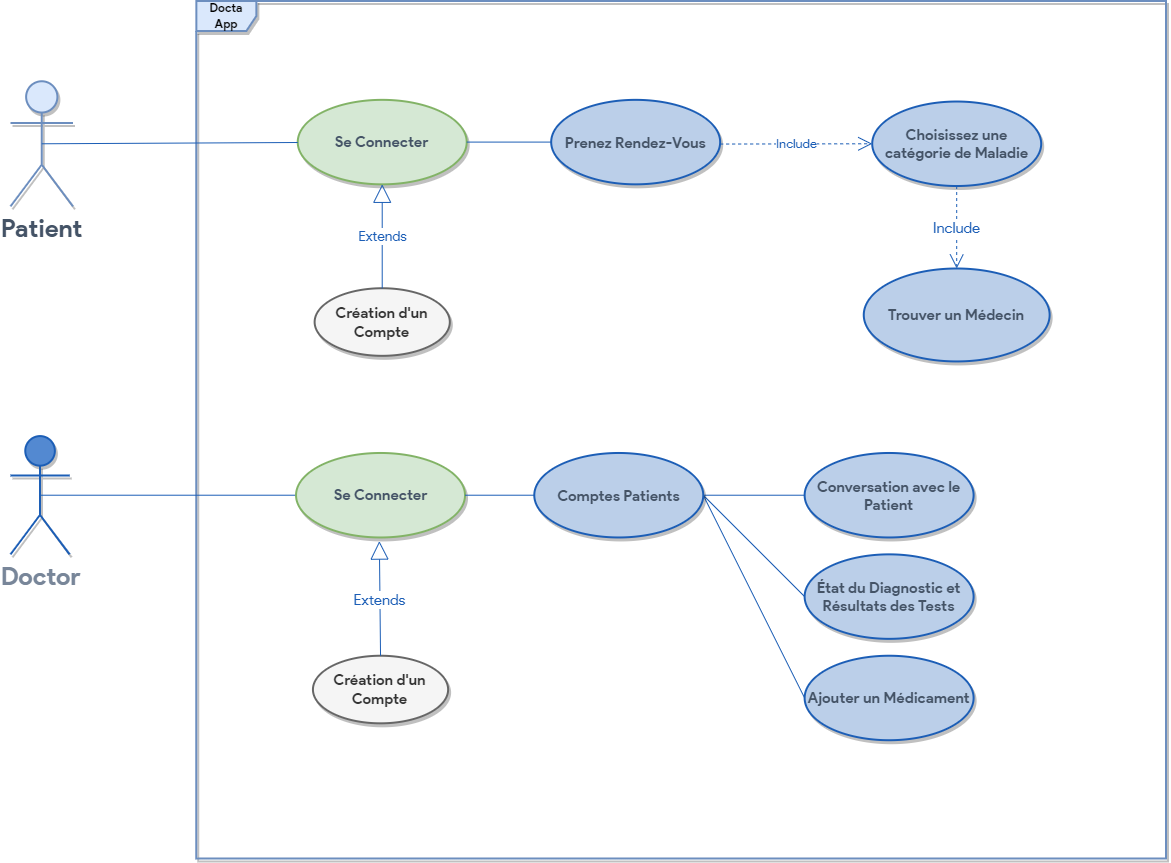

The diagram above was exported from draw.io. Its source (the exported page's mxGraphModel, read from the mxfile embedded in the PNG):
<mxGraphModel dx="2133" dy="1005" grid="1" gridSize="10" guides="1" tooltips="1" connect="1" arrows="1" fold="1" page="1" pageScale="1" pageWidth="850" pageHeight="1100" math="0" shadow="0">
  <root>
    <mxCell id="0" />
    <mxCell id="1" parent="0" />
    <mxCell id="jOAmpNGWEdJjoUzoKwU--41" value="" style="group" parent="1" vertex="1" connectable="0">
      <mxGeometry x="200" y="22.5" width="1155.6" height="857.5" as="geometry" />
    </mxCell>
    <mxCell id="jOAmpNGWEdJjoUzoKwU--2" value="&lt;font face=&quot;Product Sans&quot; data-font-src=&quot;https://fonts.googleapis.com/css?family=Product+Sans&quot;&gt;&lt;b&gt;Docta App&lt;/b&gt;&lt;/font&gt;" style="shape=umlFrame;whiteSpace=wrap;html=1;rounded=0;shadow=1;glass=0;sketch=0;fontFamily=Lucida Console;fontSize=12;fillColor=#dae8fc;strokeColor=#6C8EBF;strokeWidth=2;" parent="jOAmpNGWEdJjoUzoKwU--41" vertex="1">
      <mxGeometry x="185.86112613863995" width="969.73887386136" height="857.4999999999999" as="geometry" />
    </mxCell>
    <mxCell id="jOAmpNGWEdJjoUzoKwU--4" value="&lt;font color=&quot;#445366&quot; data-font-src=&quot;https://fonts.googleapis.com/css?family=product+sans&quot; face=&quot;product sans&quot; style=&quot;font-size: 25px;&quot;&gt;&lt;b style=&quot;&quot;&gt;Patient&lt;/b&gt;&lt;/font&gt;" style="shape=umlActor;verticalLabelPosition=bottom;verticalAlign=top;html=1;rounded=0;shadow=1;glass=0;sketch=0;fontFamily=Lucida Console;fontSize=12;strokeWidth=2;fillColor=#dae8fc;strokeColor=#6c8ebf;" parent="jOAmpNGWEdJjoUzoKwU--41" vertex="1">
      <mxGeometry y="80.25862068965517" width="62.51692424663343" height="125.03448275862068" as="geometry" />
    </mxCell>
    <mxCell id="jOAmpNGWEdJjoUzoKwU--6" value="&lt;font size=&quot;1&quot; color=&quot;#445366&quot; face=&quot;product sans&quot; style=&quot;&quot; data-font-src=&quot;https://fonts.googleapis.com/css?family=product+sans&quot;&gt;&lt;b style=&quot;font-size: 15px;&quot;&gt;Se Connecter&lt;/b&gt;&lt;/font&gt;" style="ellipse;whiteSpace=wrap;html=1;rounded=0;shadow=1;glass=0;sketch=0;fontFamily=Lucida Console;fontSize=12;strokeWidth=2;fillColor=#d5e8d4;strokeColor=#82b366;" parent="jOAmpNGWEdJjoUzoKwU--41" vertex="1">
      <mxGeometry x="287.2399222142617" y="98.84482758620689" width="168.96466012603628" height="84.48275862068965" as="geometry" />
    </mxCell>
    <mxCell id="jOAmpNGWEdJjoUzoKwU--9" value="&lt;font size=&quot;1&quot; color=&quot;#445366&quot; data-font-src=&quot;https://fonts.googleapis.com/css?family=product+sans&quot; face=&quot;product sans&quot;&gt;&lt;b style=&quot;font-size: 15px;&quot;&gt;Prenez Rendez-Vous&lt;/b&gt;&lt;/font&gt;" style="ellipse;whiteSpace=wrap;html=1;rounded=0;shadow=1;glass=0;sketch=0;fontFamily=Cairo;fontSource=https%3A%2F%2Ffonts.googleapis.com%2Fcss%3Ffamily%3DCairo;fontSize=13;strokeWidth=2;fillColor=#BBCFE9;strokeColor=#1C5EB6;" parent="jOAmpNGWEdJjoUzoKwU--41" vertex="1">
      <mxGeometry x="540.6869124033161" y="98.84482758620689" width="168.96466012603628" height="84.48275862068965" as="geometry" />
    </mxCell>
    <mxCell id="jOAmpNGWEdJjoUzoKwU--10" value="" style="endArrow=none;html=1;rounded=0;fontFamily=Cairo;fontSource=https%3A%2F%2Ffonts.googleapis.com%2Fcss%3Ffamily%3DCairo;fontSize=13;fontColor=#1C5EB6;exitX=0.5;exitY=0.5;exitDx=0;exitDy=0;exitPerimeter=0;strokeColor=#1C5EB6;" parent="jOAmpNGWEdJjoUzoKwU--41" source="jOAmpNGWEdJjoUzoKwU--4" target="jOAmpNGWEdJjoUzoKwU--6" edge="1">
      <mxGeometry width="50" height="50" relative="1" as="geometry">
        <mxPoint x="84.48233006301814" y="173.18965517241378" as="sourcePoint" />
        <mxPoint x="168.96466012603628" y="88.70689655172413" as="targetPoint" />
      </mxGeometry>
    </mxCell>
    <mxCell id="jOAmpNGWEdJjoUzoKwU--12" value="" style="endArrow=none;html=1;rounded=0;fontFamily=Cairo;fontSource=https%3A%2F%2Ffonts.googleapis.com%2Fcss%3Ffamily%3DCairo;fontSize=13;fontColor=#1C5EB6;entryX=0;entryY=0.5;entryDx=0;entryDy=0;exitX=1;exitY=0.5;exitDx=0;exitDy=0;strokeColor=#1C5EB6;" parent="jOAmpNGWEdJjoUzoKwU--41" source="jOAmpNGWEdJjoUzoKwU--6" target="jOAmpNGWEdJjoUzoKwU--9" edge="1">
      <mxGeometry width="50" height="50" relative="1" as="geometry">
        <mxPoint x="456.20458234029803" y="249.22413793103448" as="sourcePoint" />
        <mxPoint x="540.6869124033161" y="164.74137931034483" as="targetPoint" />
      </mxGeometry>
    </mxCell>
    <mxCell id="jOAmpNGWEdJjoUzoKwU--13" value="&lt;b&gt;&lt;font style=&quot;font-size: 15px;&quot; color=&quot;#445366&quot; data-font-src=&quot;https://fonts.googleapis.com/css?family=product+sans&quot; face=&quot;product sans&quot;&gt;Trouver un Médecin&lt;/font&gt;&lt;/b&gt;" style="ellipse;whiteSpace=wrap;html=1;rounded=0;shadow=1;glass=0;sketch=0;fontFamily=Cairo;fontSource=https%3A%2F%2Ffonts.googleapis.com%2Fcss%3Ffamily%3DCairo;fontSize=13;strokeWidth=2;fillColor=#BBCFE9;strokeColor=#1C5EB6;" parent="jOAmpNGWEdJjoUzoKwU--41" vertex="1">
      <mxGeometry x="853.2715336364832" y="267.50482758620694" width="185.86112613863995" height="92.93103448275862" as="geometry" />
    </mxCell>
    <mxCell id="jOAmpNGWEdJjoUzoKwU--14" value="&lt;font face=&quot;Product Sans&quot; data-font-src=&quot;https://fonts.googleapis.com/css?family=Product+Sans&quot;&gt;Include&lt;/font&gt;" style="endArrow=open;endSize=12;dashed=1;html=1;rounded=0;fontFamily=Cairo;fontSource=https%3A%2F%2Ffonts.googleapis.com%2Fcss%3Ffamily%3DCairo;fontSize=13;fontColor=#1C5EB6;entryX=0;entryY=0.5;entryDx=0;entryDy=0;strokeColor=#1C5EB6;" parent="jOAmpNGWEdJjoUzoKwU--41" target="jOAmpNGWEdJjoUzoKwU--15" edge="1">
      <mxGeometry width="160" relative="1" as="geometry">
        <mxPoint x="709.6515725293524" y="143.04620689655172" as="sourcePoint" />
        <mxPoint x="827.9268346175778" y="142.77586206896552" as="targetPoint" />
      </mxGeometry>
    </mxCell>
    <mxCell id="jOAmpNGWEdJjoUzoKwU--15" value="&lt;font size=&quot;1&quot; color=&quot;#445366&quot; data-font-src=&quot;https://fonts.googleapis.com/css?family=Cairo&quot;&gt;&lt;b style=&quot;font-size: 15px;&quot;&gt;Choisissez une catégorie de Maladie&lt;/b&gt;&lt;/font&gt;" style="ellipse;whiteSpace=wrap;html=1;rounded=0;shadow=1;glass=0;sketch=0;fontFamily=Product Sans;fontSource=https%3A%2F%2Ffonts.googleapis.com%2Fcss%3Ffamily%3DProduct%2BSans;fontSize=13;strokeWidth=2;fillColor=#BBCFE9;strokeColor=#1C5EB6;" parent="jOAmpNGWEdJjoUzoKwU--41" vertex="1">
      <mxGeometry x="861.7197666427851" y="100.53344827586207" width="168.96466012603628" height="84.48275862068965" as="geometry" />
    </mxCell>
    <mxCell id="jOAmpNGWEdJjoUzoKwU--16" value="&lt;font style=&quot;font-size: 15px;&quot; face=&quot;Product Sans&quot; data-font-src=&quot;https://fonts.googleapis.com/css?family=Product+Sans&quot;&gt;Include&lt;/font&gt;" style="endArrow=open;endSize=12;dashed=1;html=1;rounded=0;fontFamily=Cairo;fontSource=https%3A%2F%2Ffonts.googleapis.com%2Fcss%3Ffamily%3DCairo;fontSize=13;fontColor=#1C5EB6;entryX=0.5;entryY=0;entryDx=0;entryDy=0;exitX=0.5;exitY=1;exitDx=0;exitDy=0;strokeColor=#1C5EB6;" parent="jOAmpNGWEdJjoUzoKwU--41" source="jOAmpNGWEdJjoUzoKwU--15" target="jOAmpNGWEdJjoUzoKwU--13" edge="1">
      <mxGeometry width="160" relative="1" as="geometry">
        <mxPoint x="726.5480385419561" y="215.4310344827585" as="sourcePoint" />
        <mxPoint x="878.6162326553887" y="220.22965517241371" as="targetPoint" />
      </mxGeometry>
    </mxCell>
    <mxCell id="jOAmpNGWEdJjoUzoKwU--21" value="&lt;font color=&quot;#788699&quot; data-font-src=&quot;https://fonts.googleapis.com/css?family=product+sans&quot; face=&quot;product sans&quot; style=&quot;font-size: 25px;&quot;&gt;&lt;b style=&quot;&quot;&gt;Doctor&lt;/b&gt;&lt;/font&gt;" style="shape=umlActor;verticalLabelPosition=bottom;verticalAlign=top;html=1;rounded=0;shadow=1;glass=0;sketch=0;fontFamily=Lucida Console;fontSize=12;strokeWidth=2;fillColor=#5389D1;strokeColor=#1C5EB6;" parent="jOAmpNGWEdJjoUzoKwU--41" vertex="1">
      <mxGeometry y="435.08620689655174" width="59.1376310441127" height="118.27586206896552" as="geometry" />
    </mxCell>
    <mxCell id="jOAmpNGWEdJjoUzoKwU--22" value="" style="endArrow=none;html=1;rounded=0;fontFamily=Cairo;fontSource=https%3A%2F%2Ffonts.googleapis.com%2Fcss%3Ffamily%3DCairo;fontSize=14;fontColor=#1C5EB6;exitX=0.5;exitY=0.5;exitDx=0;exitDy=0;exitPerimeter=0;entryX=0;entryY=0.5;entryDx=0;entryDy=0;strokeColor=#1C5EB6;" parent="jOAmpNGWEdJjoUzoKwU--41" source="jOAmpNGWEdJjoUzoKwU--21" target="jOAmpNGWEdJjoUzoKwU--23" edge="1">
      <mxGeometry width="50" height="50" relative="1" as="geometry">
        <mxPoint x="116.58561548696504" y="534.7758620689655" as="sourcePoint" />
        <mxPoint x="201.0679455499832" y="450.2931034482758" as="targetPoint" />
      </mxGeometry>
    </mxCell>
    <mxCell id="jOAmpNGWEdJjoUzoKwU--23" value="&lt;b style=&quot;&quot;&gt;&lt;font style=&quot;font-size: 15px;&quot; color=&quot;#445366&quot; data-font-src=&quot;https://fonts.googleapis.com/css?family=product+sans&quot; face=&quot;product sans&quot;&gt;Se Connecter&lt;/font&gt;&lt;/b&gt;" style="ellipse;whiteSpace=wrap;html=1;rounded=0;shadow=1;glass=0;sketch=0;fontFamily=Lucida Console;fontSize=12;strokeWidth=2;fillColor=#d5e8d4;strokeColor=#82b366;" parent="jOAmpNGWEdJjoUzoKwU--41" vertex="1">
      <mxGeometry x="285.55027561300136" y="451.98275862068965" width="168.96466012603628" height="84.48275862068965" as="geometry" />
    </mxCell>
    <mxCell id="jOAmpNGWEdJjoUzoKwU--24" value="&lt;font size=&quot;1&quot; face=&quot;product sans&quot; style=&quot;&quot; data-font-src=&quot;https://fonts.googleapis.com/css?family=product+sans&quot;&gt;&lt;b style=&quot;font-size: 15px;&quot;&gt;Création d'un Compte&lt;/b&gt;&lt;/font&gt;" style="ellipse;whiteSpace=wrap;html=1;rounded=0;shadow=1;glass=0;sketch=0;fontFamily=Lucida Console;fontSize=12;strokeWidth=2;fillColor=#f5f5f5;strokeColor=#666666;fontColor=#333333;" parent="jOAmpNGWEdJjoUzoKwU--41" vertex="1">
      <mxGeometry x="304.13638822686534" y="287.2413793103448" width="135.17172810082903" height="67.58620689655173" as="geometry" />
    </mxCell>
    <mxCell id="jOAmpNGWEdJjoUzoKwU--25" value="&lt;font face=&quot;Product Sans&quot; data-font-src=&quot;https://fonts.googleapis.com/css?family=Product+Sans&quot;&gt;Extends&lt;/font&gt;" style="endArrow=block;endSize=16;endFill=0;html=1;rounded=0;fontFamily=Cairo;fontSource=https%3A%2F%2Ffonts.googleapis.com%2Fcss%3Ffamily%3DCairo;fontSize=14;fontColor=#1C5EB6;entryX=0.5;entryY=1;entryDx=0;entryDy=0;exitX=0.5;exitY=0;exitDx=0;exitDy=0;strokeColor=#1C5EB6;" parent="jOAmpNGWEdJjoUzoKwU--41" source="jOAmpNGWEdJjoUzoKwU--24" target="jOAmpNGWEdJjoUzoKwU--6" edge="1">
      <mxGeometry width="160" relative="1" as="geometry">
        <mxPoint x="304.13638822686534" y="384.3965517241379" as="sourcePoint" />
        <mxPoint x="574.4798444285234" y="384.3965517241379" as="targetPoint" />
      </mxGeometry>
    </mxCell>
    <mxCell id="jOAmpNGWEdJjoUzoKwU--26" value="&lt;b style=&quot;&quot;&gt;&lt;font style=&quot;font-size: 15px;&quot; data-font-src=&quot;https://fonts.googleapis.com/css?family=product+sans&quot; face=&quot;product sans&quot;&gt;Création d'un Compte&lt;/font&gt;&lt;/b&gt;" style="ellipse;whiteSpace=wrap;html=1;rounded=0;shadow=1;glass=0;sketch=0;fontFamily=Lucida Console;fontSize=12;strokeWidth=2;fillColor=#f5f5f5;strokeColor=#666666;fontColor=#333333;" parent="jOAmpNGWEdJjoUzoKwU--41" vertex="1">
      <mxGeometry x="302.44674162560494" y="654.7413793103448" width="135.17172810082903" height="67.58620689655173" as="geometry" />
    </mxCell>
    <mxCell id="jOAmpNGWEdJjoUzoKwU--27" value="&lt;font style=&quot;font-size: 15px;&quot; face=&quot;Product Sans&quot; data-font-src=&quot;https://fonts.googleapis.com/css?family=Product+Sans&quot;&gt;Extends&lt;/font&gt;" style="endArrow=block;endSize=16;endFill=0;html=1;rounded=0;fontFamily=Cairo;fontSource=https%3A%2F%2Ffonts.googleapis.com%2Fcss%3Ffamily%3DCairo;fontSize=14;fontColor=#1C5EB6;exitX=0.5;exitY=0;exitDx=0;exitDy=0;entryX=0.493;entryY=1.043;entryDx=0;entryDy=0;entryPerimeter=0;strokeColor=#1C5EB6;" parent="jOAmpNGWEdJjoUzoKwU--41" source="jOAmpNGWEdJjoUzoKwU--26" target="jOAmpNGWEdJjoUzoKwU--23" edge="1">
      <mxGeometry width="160" relative="1" as="geometry">
        <mxPoint x="371.5363911511412" y="604.051724137931" as="sourcePoint" />
        <mxPoint x="371.7222522772799" y="536.4655172413793" as="targetPoint" />
      </mxGeometry>
    </mxCell>
    <mxCell id="jOAmpNGWEdJjoUzoKwU--28" value="&lt;b&gt;&lt;font style=&quot;font-size: 15px;&quot; color=&quot;#445366&quot; data-font-src=&quot;https://fonts.googleapis.com/css?family=product+sans&quot; face=&quot;product sans&quot;&gt;Conversation avec le Patient&lt;/font&gt;&lt;/b&gt;" style="ellipse;whiteSpace=wrap;html=1;rounded=0;shadow=1;glass=0;sketch=0;fontFamily=Cairo;fontSource=https%3A%2F%2Ffonts.googleapis.com%2Fcss%3Ffamily%3DCairo;fontSize=13;strokeWidth=2;fillColor=#BBCFE9;strokeColor=#1C5EB6;" parent="jOAmpNGWEdJjoUzoKwU--41" vertex="1">
      <mxGeometry x="794.1339025923705" y="451.9831034482758" width="168.96466012603628" height="84.48275862068965" as="geometry" />
    </mxCell>
    <mxCell id="jOAmpNGWEdJjoUzoKwU--29" value="&lt;b&gt;&lt;font style=&quot;font-size: 15px;&quot; color=&quot;#445366&quot; data-font-src=&quot;https://fonts.googleapis.com/css?family=product+sans&quot; face=&quot;product sans&quot;&gt;État du Diagnostic et Résultats des Tests&lt;/font&gt;&lt;/b&gt;" style="ellipse;whiteSpace=wrap;html=1;rounded=0;shadow=1;glass=0;sketch=0;fontFamily=Cairo;fontSource=https%3A%2F%2Ffonts.googleapis.com%2Fcss%3Ffamily%3DCairo;fontSize=13;strokeWidth=2;fillColor=#BBCFE9;strokeColor=#1C5EB6;" parent="jOAmpNGWEdJjoUzoKwU--41" vertex="1">
      <mxGeometry x="794.1339025923705" y="553.3620689655172" width="168.96466012603628" height="84.48275862068965" as="geometry" />
    </mxCell>
    <mxCell id="jOAmpNGWEdJjoUzoKwU--30" value="&lt;b&gt;&lt;font style=&quot;font-size: 15px;&quot; color=&quot;#445366&quot; data-font-src=&quot;https://fonts.googleapis.com/css?family=product+sans&quot; face=&quot;product sans&quot;&gt;Ajouter un Médicament&lt;/font&gt;&lt;/b&gt;" style="ellipse;whiteSpace=wrap;html=1;rounded=0;shadow=1;glass=0;sketch=0;fontFamily=Cairo;fontSource=https%3A%2F%2Ffonts.googleapis.com%2Fcss%3Ffamily%3DCairo;fontSize=13;strokeWidth=2;fillColor=#BBCFE9;strokeColor=#1C5EB6;" parent="jOAmpNGWEdJjoUzoKwU--41" vertex="1">
      <mxGeometry x="794.1339025923705" y="654.7413793103448" width="168.96466012603628" height="84.48275862068965" as="geometry" />
    </mxCell>
    <mxCell id="jOAmpNGWEdJjoUzoKwU--31" value="" style="endArrow=none;html=1;rounded=0;fontFamily=Cairo;fontSource=https%3A%2F%2Ffonts.googleapis.com%2Fcss%3Ffamily%3DCairo;fontSize=13;fontColor=#1C5EB6;entryX=0;entryY=0.5;entryDx=0;entryDy=0;exitX=1;exitY=0.5;exitDx=0;exitDy=0;strokeColor=#1C5EB6;" parent="jOAmpNGWEdJjoUzoKwU--41" source="jOAmpNGWEdJjoUzoKwU--34" target="jOAmpNGWEdJjoUzoKwU--30" edge="1">
      <mxGeometry width="50" height="50" relative="1" as="geometry">
        <mxPoint x="473.1010483529004" y="671.6379310344828" as="sourcePoint" />
        <mxPoint x="557.583378415921" y="671.6379310344828" as="targetPoint" />
      </mxGeometry>
    </mxCell>
    <mxCell id="jOAmpNGWEdJjoUzoKwU--32" value="" style="endArrow=none;html=1;rounded=0;fontFamily=Cairo;fontSource=https%3A%2F%2Ffonts.googleapis.com%2Fcss%3Ffamily%3DCairo;fontSize=13;fontColor=#1C5EB6;entryX=0;entryY=0.5;entryDx=0;entryDy=0;exitX=1;exitY=0.5;exitDx=0;exitDy=0;strokeColor=#1C5EB6;" parent="jOAmpNGWEdJjoUzoKwU--41" source="jOAmpNGWEdJjoUzoKwU--34" target="jOAmpNGWEdJjoUzoKwU--29" edge="1">
      <mxGeometry width="50" height="50" relative="1" as="geometry">
        <mxPoint x="454.51493573903645" y="536.4655172413793" as="sourcePoint" />
        <mxPoint x="538.997265802057" y="536.4655172413793" as="targetPoint" />
      </mxGeometry>
    </mxCell>
    <mxCell id="jOAmpNGWEdJjoUzoKwU--33" value="" style="endArrow=none;html=1;rounded=0;fontFamily=Cairo;fontSource=https%3A%2F%2Ffonts.googleapis.com%2Fcss%3Ffamily%3DCairo;fontSize=13;fontColor=#1C5EB6;entryX=0;entryY=0.5;entryDx=0;entryDy=0;exitX=1;exitY=0.5;exitDx=0;exitDy=0;strokeColor=#1C5EB6;" parent="jOAmpNGWEdJjoUzoKwU--41" source="jOAmpNGWEdJjoUzoKwU--34" target="jOAmpNGWEdJjoUzoKwU--28" edge="1">
      <mxGeometry width="50" height="50" relative="1" as="geometry">
        <mxPoint x="473.1010483529004" y="485.77586206896547" as="sourcePoint" />
        <mxPoint x="557.583378415921" y="485.77586206896547" as="targetPoint" />
      </mxGeometry>
    </mxCell>
    <mxCell id="jOAmpNGWEdJjoUzoKwU--34" value="&lt;b&gt;&lt;font style=&quot;font-size: 15px;&quot; color=&quot;#445366&quot; data-font-src=&quot;https://fonts.googleapis.com/css?family=product+sans&quot; face=&quot;product sans&quot;&gt;Comptes Patients&lt;/font&gt;&lt;/b&gt;" style="ellipse;whiteSpace=wrap;html=1;rounded=0;shadow=1;glass=0;sketch=0;fontFamily=Cairo;fontSource=https%3A%2F%2Ffonts.googleapis.com%2Fcss%3Ffamily%3DCairo;fontSize=13;strokeWidth=2;fillColor=#BBCFE9;strokeColor=#1C5EB6;" parent="jOAmpNGWEdJjoUzoKwU--41" vertex="1">
      <mxGeometry x="523.7904463907125" y="451.98275862068965" width="168.96466012603628" height="84.48275862068965" as="geometry" />
    </mxCell>
    <mxCell id="jOAmpNGWEdJjoUzoKwU--39" value="" style="endArrow=none;html=1;rounded=0;fontFamily=Cairo;fontSource=https%3A%2F%2Ffonts.googleapis.com%2Fcss%3Ffamily%3DCairo;fontSize=14;fontColor=#1C5EB6;entryX=0;entryY=0.5;entryDx=0;entryDy=0;exitX=1;exitY=0.5;exitDx=0;exitDy=0;strokeColor=#1C5EB6;" parent="jOAmpNGWEdJjoUzoKwU--41" source="jOAmpNGWEdJjoUzoKwU--23" target="jOAmpNGWEdJjoUzoKwU--34" edge="1">
      <mxGeometry width="50" height="50" relative="1" as="geometry">
        <mxPoint x="456.20458234029803" y="519.5689655172414" as="sourcePoint" />
        <mxPoint x="540.6869124033161" y="435.08620689655174" as="targetPoint" />
      </mxGeometry>
    </mxCell>
  </root>
</mxGraphModel>